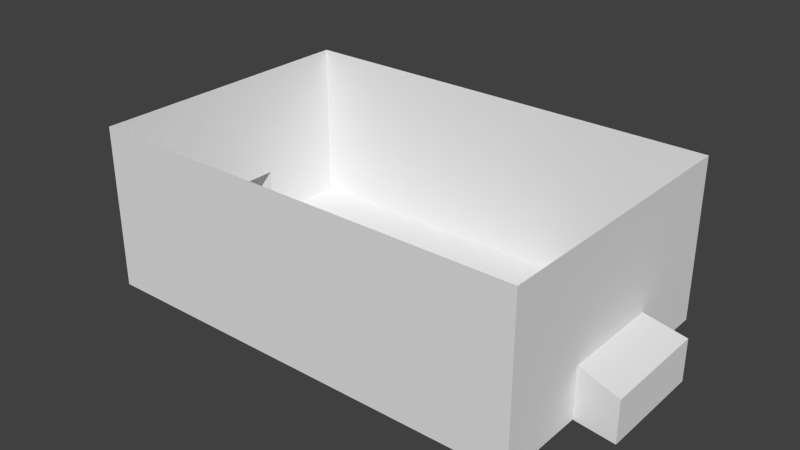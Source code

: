 # Source: playfield.blend  (saved by Blender 2.76.0; exported with 4.5.12 LTS)
import bpy
from mathutils import Matrix  # noqa: F401  (used for matrix-valued properties, if any)

bpy.ops.wm.read_factory_settings(use_empty=True)
scene = bpy.context.scene
scene.name = 'Scene'

# ---- collections
col_collection_1 = bpy.data.collections.new('Collection 1'); scene.collection.children.link(col_collection_1)

# ---- materials (node trees are filled in below, after node groups)
mat_material = bpy.data.materials.new('Material')
mat_material.alpha_threshold = 0.0
mat_material.use_transparent_shadow = False
mat_material.roughness = 0.5
mat_material.line_color = (0.0, 0.0, 0.0, 1.0)

# ---- material node trees

# ---- world
world_world = bpy.data.worlds.new('World'); scene.world = world_world
world_world.color = (0.05088, 0.05088, 0.05088)
world_world.use_sun_shadow = False
world_world.sun_shadow_jitter_overblur = 0.0
world_world.cycles.sampling_method = 'MANUAL'
world_world.cycles.sample_map_resolution = 256

# ---- meshes
me_cube = bpy.data.meshes.new('Cube')
me_cube.from_pydata([(2.023, 0.7247, -2.04), (2.023, -0.7247, -2.04), (-2.023, -0.7247, -2.04), (-2.023, 0.7247, -2.04), (2.023, 2.023, 2.023), (2.023, -2.023, 2.023), (-2.023, -2.023, 2.023), (-2.023, 2.023, 2.023), (2.023, 2.023, -2.023), (2.023, -2.023, -2.023), (-2.023, -2.023, -2.023), (2.023, 0.7247, -0.7527), (2.023, -0.7247, -0.7527), (-2.023, 2.023, -2.023), (-2.023, -0.7247, -0.7527), (-2.023, 0.7247, -0.7527), (2.399, 0.7806, -1.03), (2.399, -0.7806, -1.03), (-2.399, -0.7806, -1.03), (-2.399, 0.7806, -1.03), (2.399, 0.7806, -2.077), (2.399, -0.7806, -2.077), (-2.399, -0.7806, -2.077), (-2.399, 0.7806, -2.077)], [], [(8, 13, 10, 9), (3, 15, 19, 23), (9, 10, 6, 5), (12, 11, 16, 17), (4, 7, 13, 8), (1, 0, 8, 9), (0, 11, 4, 8), (12, 1, 9, 5), (3, 2, 10, 13), (2, 14, 6, 10), (15, 3, 13, 7), (11, 12, 5, 4), (14, 15, 7, 6), (20, 21, 17, 16), (22, 23, 19, 18), (2, 3, 23, 22), (11, 0, 20, 16), (15, 14, 18, 19), (14, 2, 22, 18), (1, 12, 17, 21), (0, 1, 21, 20)])
_uv = me_cube.uv_layers.new(name='UVMap')
_uv.uv.foreach_set('vector', [0.7264, 0.9877, 0.02356, 0.9877, 0.02356, 0.5357, 0.7264, 0.5357, 0.4449, 0.361, 0.3145, 0.288, 0.321, 0.3423, 0.4222, 0.399, 0.6917, 0.01969, 0.02847, 0.01969, 0.02847, 0.2641, 0.6917, 0.2641, 0.1461, 0.2879, 0.3145, 0.2879, 0.321, 0.3422, 0.1396, 0.3422, 0.6917, 0.2641, 0.02847, 0.2641, 0.02847, 0.01969, 0.6917, 0.01969, 0.6613, 0.3622, 0.797, 0.3622, 0.9424, 0.2788, 0.5159, 0.2788, 0.8057, 0.2792, 0.8057, 0.3559, 0.9407, 0.5214, 0.9407, 0.2802, 0.6549, 0.3559, 0.6549, 0.2792, 0.5199, 0.2802, 0.5199, 0.5214, 0.797, 0.3622, 0.6613, 0.3622, 0.5159, 0.2788, 0.9424, 0.2788, 0.6549, 0.2792, 0.6549, 0.3559, 0.5199, 0.5214, 0.5199, 0.2802, 0.8057, 0.3559, 0.8057, 0.2792, 0.9407, 0.2802, 0.9407, 0.5214, 0.8057, 0.3559, 0.6549, 0.3559, 0.5199, 0.5214, 0.9407, 0.5214, 0.6549, 0.3559, 0.8057, 0.3559, 0.9407, 0.5214, 0.5199, 0.5214, 0.3747, 0.4007, 0.09184, 0.4007, 0.09184, 0.5044, 0.3747, 0.5044, 0.09184, 0.4007, 0.3747, 0.4007, 0.3747, 0.5044, 0.09184, 0.5044, 0.8276, 0.9044, 0.8276, 0.6182, 0.9019, 0.6072, 0.9019, 0.9154, 0.3145, 0.2879, 0.4448, 0.361, 0.4222, 0.399, 0.321, 0.3422, 0.3145, 0.288, 0.1461, 0.288, 0.1396, 0.3423, 0.321, 0.3423, 0.1461, 0.288, 0.01576, 0.361, 0.03841, 0.399, 0.1396, 0.3423, 0.01573, 0.361, 0.1461, 0.2879, 0.1396, 0.3422, 0.03838, 0.399, 0.8267, 0.6173, 0.8268, 0.9035, 0.9011, 0.9145, 0.901, 0.6062])
me_cube.materials.append(mat_material)
me_cube.use_remesh_preserve_volume = False
me_cube.use_remesh_preserve_attributes = False
me_cube.use_mirror_vertex_groups = False
me_cube.update()

# ---- objects
ob_cube = bpy.data.objects.new('Cube', me_cube)

# ---- transforms, parenting, visibility, modifiers, constraints
ob_cube.location = (0.0, 0.0, 0.0)
ob_cube.scale = (5.752, 3.699, 2.12)
ob_cube.lock_rotations_4d = False
ob_cube.empty_display_type = 'ARROWS'
ob_cube.lineart.crease_threshold = 0.0

# ---- collection membership
col_collection_1.objects.link(ob_cube)

# ---- scene / render settings (as saved in the file)
scene.frame_start = 1; scene.frame_end = 250; scene.frame_set(1)
scene.render.engine = 'BLENDER_EEVEE_NEXT'
scene.render.resolution_percentage = 50
scene.render.dither_intensity = 0.0
scene.cycles.use_denoising = False
scene.cycles.samples = 10
scene.cycles.sampling_pattern = 'TABULATED_SOBOL'
scene.cycles.light_sampling_threshold = 0.0
scene.cycles.use_adaptive_sampling = False
scene.cycles.use_light_tree = False
scene.cycles.blur_glossy = 0.0
scene.cycles.pixel_filter_type = 'GAUSSIAN'
scene.cycles.sample_clamp_indirect = 0.0
scene.view_settings.view_transform = 'Standard'
bpy.context.view_layer.update()

# ---- added for rendering (the .blend has no active camera and no usable light): camera, sun
cam_auto = bpy.data.cameras.new('AutoCamera')
cam_auto.lens = 50.0
cam_auto.sensor_width = 36.0
cam_auto.clip_end = 1000.0
ob_auto_camera = bpy.data.objects.new('AutoCamera', cam_auto)
scene.collection.objects.link(ob_auto_camera)
ob_auto_camera.location = (30.1433, -36.172, 24.0572)
ob_auto_camera.rotation_euler = (1.09748, -7.21219e-08, 0.694738)
scene.camera = ob_auto_camera
light_auto_sun = bpy.data.lights.new('AutoSun', 'SUN')
light_auto_sun.energy = 3.0
light_auto_sun.angle = 0.0523599
ob_auto_sun = bpy.data.objects.new('AutoSun', light_auto_sun)
scene.collection.objects.link(ob_auto_sun)
ob_auto_sun.rotation_euler = (0.872665, 0.174533, 0.523599)
bpy.context.view_layer.update()
